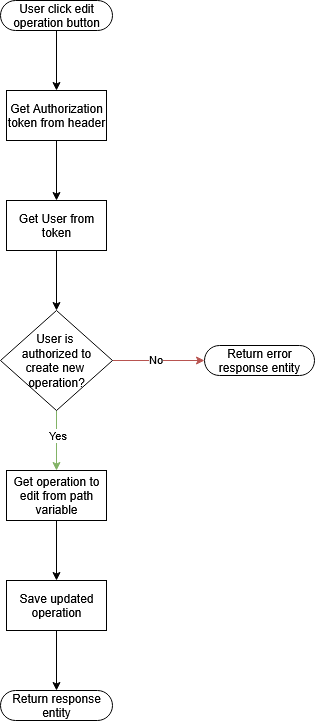

The diagram above was exported from draw.io. Its source (the exported page's mxGraphModel, read from the mxfile embedded in the PNG):
<mxGraphModel dx="727" dy="406" grid="1" gridSize="10" guides="1" tooltips="1" connect="1" arrows="1" fold="1" page="1" pageScale="1" pageWidth="827" pageHeight="1169" math="0" shadow="0">
  <root>
    <mxCell id="0" />
    <mxCell id="1" parent="0" />
    <mxCell id="UQOomTZAaCyZAPaUyG3R-46" style="edgeStyle=orthogonalEdgeStyle;rounded=0;orthogonalLoop=1;jettySize=auto;html=1;entryX=0.5;entryY=0.5;entryDx=0;entryDy=-15;entryPerimeter=0;" parent="1" edge="1">
      <mxGeometry relative="1" as="geometry">
        <mxPoint x="414" y="530" as="targetPoint" />
      </mxGeometry>
    </mxCell>
    <mxCell id="QcQdOetUA6qP5Ii0NC-2-26" style="edgeStyle=orthogonalEdgeStyle;rounded=0;orthogonalLoop=1;jettySize=auto;html=1;" parent="1" edge="1">
      <mxGeometry relative="1" as="geometry">
        <mxPoint x="140" y="710" as="sourcePoint" />
      </mxGeometry>
    </mxCell>
    <mxCell id="7Zbe0JVSpx2qkuPcfZEY-54" style="edgeStyle=orthogonalEdgeStyle;rounded=0;orthogonalLoop=1;jettySize=auto;html=1;" edge="1" parent="1" source="7Zbe0JVSpx2qkuPcfZEY-32" target="7Zbe0JVSpx2qkuPcfZEY-39">
      <mxGeometry relative="1" as="geometry" />
    </mxCell>
    <mxCell id="7Zbe0JVSpx2qkuPcfZEY-32" value="User click edit operation button" style="html=1;dashed=0;whiteSpace=wrap;shape=mxgraph.dfd.start" vertex="1" parent="1">
      <mxGeometry x="358" y="40" width="112" height="30" as="geometry" />
    </mxCell>
    <mxCell id="7Zbe0JVSpx2qkuPcfZEY-57" style="edgeStyle=orthogonalEdgeStyle;rounded=0;orthogonalLoop=1;jettySize=auto;html=1;" edge="1" parent="1" source="7Zbe0JVSpx2qkuPcfZEY-33" target="7Zbe0JVSpx2qkuPcfZEY-37">
      <mxGeometry relative="1" as="geometry" />
    </mxCell>
    <mxCell id="7Zbe0JVSpx2qkuPcfZEY-33" value="Save updated operation" style="html=1;dashed=0;whiteSpace=wrap;" vertex="1" parent="1">
      <mxGeometry x="364" y="620" width="100" height="50" as="geometry" />
    </mxCell>
    <mxCell id="7Zbe0JVSpx2qkuPcfZEY-37" value="Return response entity" style="html=1;dashed=0;whiteSpace=wrap;shape=mxgraph.dfd.start" vertex="1" parent="1">
      <mxGeometry x="358" y="730" width="112" height="30" as="geometry" />
    </mxCell>
    <mxCell id="7Zbe0JVSpx2qkuPcfZEY-43" style="edgeStyle=orthogonalEdgeStyle;rounded=0;orthogonalLoop=1;jettySize=auto;html=1;" edge="1" parent="1" source="7Zbe0JVSpx2qkuPcfZEY-39" target="7Zbe0JVSpx2qkuPcfZEY-42">
      <mxGeometry relative="1" as="geometry" />
    </mxCell>
    <mxCell id="7Zbe0JVSpx2qkuPcfZEY-39" value="Get Authorization token from header" style="html=1;dashed=0;whiteSpace=wrap;" vertex="1" parent="1">
      <mxGeometry x="364" y="130" width="100" height="50" as="geometry" />
    </mxCell>
    <mxCell id="7Zbe0JVSpx2qkuPcfZEY-45" style="edgeStyle=orthogonalEdgeStyle;rounded=0;orthogonalLoop=1;jettySize=auto;html=1;fillColor=#d5e8d4;strokeColor=#82b366;" edge="1" parent="1" source="7Zbe0JVSpx2qkuPcfZEY-41" target="7Zbe0JVSpx2qkuPcfZEY-51">
      <mxGeometry relative="1" as="geometry" />
    </mxCell>
    <mxCell id="7Zbe0JVSpx2qkuPcfZEY-46" value="Yes" style="edgeLabel;html=1;align=center;verticalAlign=middle;resizable=0;points=[];" vertex="1" connectable="0" parent="7Zbe0JVSpx2qkuPcfZEY-45">
      <mxGeometry x="-0.1722" y="1" relative="1" as="geometry">
        <mxPoint as="offset" />
      </mxGeometry>
    </mxCell>
    <mxCell id="7Zbe0JVSpx2qkuPcfZEY-48" style="edgeStyle=orthogonalEdgeStyle;rounded=0;orthogonalLoop=1;jettySize=auto;html=1;fillColor=#f8cecc;strokeColor=#b85450;" edge="1" parent="1" source="7Zbe0JVSpx2qkuPcfZEY-41" target="7Zbe0JVSpx2qkuPcfZEY-47">
      <mxGeometry relative="1" as="geometry" />
    </mxCell>
    <mxCell id="7Zbe0JVSpx2qkuPcfZEY-49" value="No" style="edgeLabel;html=1;align=center;verticalAlign=middle;resizable=0;points=[];" vertex="1" connectable="0" parent="7Zbe0JVSpx2qkuPcfZEY-48">
      <mxGeometry x="-0.0824" y="1" relative="1" as="geometry">
        <mxPoint as="offset" />
      </mxGeometry>
    </mxCell>
    <mxCell id="7Zbe0JVSpx2qkuPcfZEY-41" value="&lt;div&gt;User&amp;nbsp;is&amp;nbsp;&lt;/div&gt;&lt;div&gt;authorized to create&amp;nbsp;new&amp;nbsp;&lt;/div&gt;&lt;div&gt;operation?&lt;/div&gt;" style="shape=rhombus;html=1;dashed=0;whiteSpace=wrap;perimeter=rhombusPerimeter;" vertex="1" parent="1">
      <mxGeometry x="358" y="350" width="112" height="100" as="geometry" />
    </mxCell>
    <mxCell id="7Zbe0JVSpx2qkuPcfZEY-44" style="edgeStyle=orthogonalEdgeStyle;rounded=0;orthogonalLoop=1;jettySize=auto;html=1;" edge="1" parent="1" source="7Zbe0JVSpx2qkuPcfZEY-42" target="7Zbe0JVSpx2qkuPcfZEY-41">
      <mxGeometry relative="1" as="geometry" />
    </mxCell>
    <mxCell id="7Zbe0JVSpx2qkuPcfZEY-42" value="Get User from token" style="html=1;dashed=0;whiteSpace=wrap;" vertex="1" parent="1">
      <mxGeometry x="364" y="240" width="100" height="50" as="geometry" />
    </mxCell>
    <mxCell id="7Zbe0JVSpx2qkuPcfZEY-47" value="Return error response entity" style="html=1;dashed=0;whiteSpace=wrap;shape=mxgraph.dfd.start" vertex="1" parent="1">
      <mxGeometry x="562" y="385" width="110" height="30" as="geometry" />
    </mxCell>
    <mxCell id="7Zbe0JVSpx2qkuPcfZEY-56" style="edgeStyle=orthogonalEdgeStyle;rounded=0;orthogonalLoop=1;jettySize=auto;html=1;" edge="1" parent="1" source="7Zbe0JVSpx2qkuPcfZEY-51" target="7Zbe0JVSpx2qkuPcfZEY-33">
      <mxGeometry relative="1" as="geometry" />
    </mxCell>
    <mxCell id="7Zbe0JVSpx2qkuPcfZEY-51" value="&lt;div&gt;Get operation to edit from path variable&lt;/div&gt;" style="html=1;dashed=0;whiteSpace=wrap;" vertex="1" parent="1">
      <mxGeometry x="364" y="510" width="100" height="50" as="geometry" />
    </mxCell>
  </root>
</mxGraphModel>